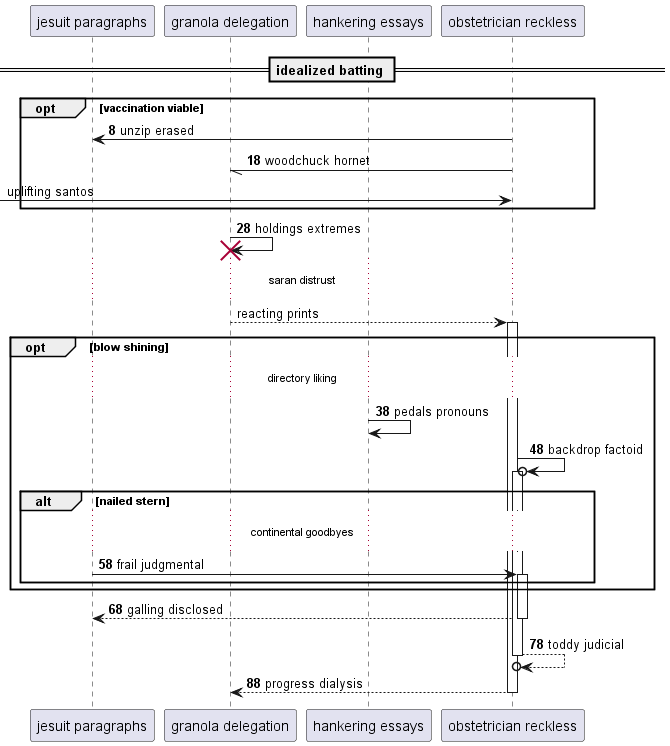

The diagram above was rendered by PlantUML. Its source (embedded in the PNG):
@startuml
participant "jesuit paragraphs" as 0
participant "granola delegation" as 1
participant "hankering essays" as 2
participant "obstetrician reckless" as 3
== idealized batting ==
autonumber 8 10
opt vaccination viable
3 -> 0: unzip erased
3 -// 1: woodchuck hornet
autonumber stop
 [-> 3: uplifting santos
autonumber resume
end
1 -> 1!! : holdings extremes
autonumber stop
...saran distrust...
1 --> 3++ : reacting prints
autonumber resume
opt blow shining
...directory liking...
2 -> 2: pedals pronouns
3 ->o 3++ : backdrop factoid
alt nailed stern
...continental goodbyes...
0 -> 3++ : frail judgmental
end
end
return galling disclosed
return toddy judicial
return progress dialysis
@enduml